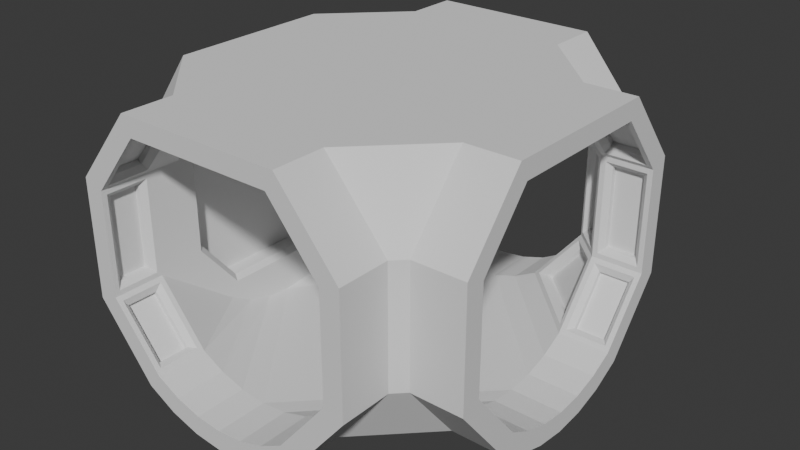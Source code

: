 # Source: corridor-junction-t.blend  (saved by Blender 4.4.32; exported with 4.5.12 LTS)
import bpy
from mathutils import Matrix  # noqa: F401  (used for matrix-valued properties, if any)

bpy.ops.wm.read_factory_settings(use_empty=True)
scene = bpy.context.scene
scene.name = 'Scene'

# ---- collections
col_collection = bpy.data.collections.new('Collection'); scene.collection.children.link(col_collection)

# ---- world
world_world = bpy.data.worlds.new('World'); scene.world = world_world
world_world.use_nodes = True; world_world.node_tree.nodes.clear()
_N = world_world.node_tree.nodes; _L = world_world.node_tree.links
n0 = _N.new('ShaderNodeOutputWorld'); n0.name = 'World Output'; n0.location = (300, 300)
n1 = _N.new('ShaderNodeBackground'); n1.name = 'Background'; n1.location = (10, 300)
n1.inputs[0].default_value = (0.05088, 0.05088, 0.05088, 1.0)
_L.new(n1.outputs[0], n0.inputs[0])
n0.is_active_output = True
world_world.color = (0.05088, 0.05088, 0.05088)
world_world.sun_shadow_jitter_overblur = 0.0

# ---- meshes
me_cylinder_001 = bpy.data.meshes.new('Cylinder.001')
me_cylinder_001.from_pydata([(0.7184, 1.598, -2.126), (1.197, 1.015, -2.126), (1.197, 0.01962, -2.126), (0.7184, -0.5638, -2.126), (0.4937, -0.6839, -2.126), (0.2498, -0.7579, -2.126), (-0.003825, -0.7829, -2.126), (-0.2574, -0.7579, -2.126), (-0.5013, -0.6839, -2.126), (-0.7261, -0.5638, -2.126), (-1.205, 0.01962, -2.126), (-1.205, 1.015, -2.126), (-0.7261, 1.598, -2.126), (0.8039, 1.779, -2.126), (1.386, 1.082, -2.126), (1.386, -0.04776, -2.126), (0.8453, -0.7184, -2.126), (0.5702, -0.8687, -2.126), (0.2888, -0.9541, -2.126), (-0.003825, -0.9829, -2.126), (-0.2965, -0.9541, -2.126), (-0.5778, -0.8687, -2.126), (-0.8529, -0.7184, -2.126), (-1.393, -0.04776, -2.126), (-1.393, 1.082, -2.126), (-0.8116, 1.779, -2.126), (-0.7261, 1.598, 1.874), (-0.2574, -0.7579, 1.874), (-0.003825, -0.7829, 1.874), (0.4937, -0.6839, 1.874), (1.197, 0.01962, 1.874), (-0.8116, 1.779, 1.874), (-1.393, 1.082, 1.874), (-1.393, -0.04776, 1.874), (-0.8529, -0.7184, 1.874), (-0.5779, -0.8687, 1.874), (-0.2965, -0.9541, 1.874), (-0.003825, -0.9829, 1.874), (0.2888, -0.9541, 1.874), (0.5702, -0.8687, 1.874), (1.386, -0.04776, 1.874), (1.386, 1.082, 1.874), (0.8039, 1.779, 1.874), (-2.004, 1.598, -0.8484), (-2.004, 1.015, -1.327), (-2.004, 0.01962, -1.327), (-2.004, -0.5638, -0.8484), (-2.004, -0.6839, -0.6236), (-2.004, -0.7579, -0.3797), (-2.004, -0.7829, -0.1261), (-2.004, -0.7579, 0.1275), (-2.004, -0.6839, 0.3714), (-2.004, -0.5638, 0.5961), (-2.004, 0.01962, 1.075), (-2.004, 1.015, 1.075), (-2.004, 1.598, 0.5961), (-2.004, 1.779, -0.9339), (-2.004, 1.082, -1.515), (-2.004, -0.04776, -1.515), (-2.004, -0.7184, -0.9752), (-2.004, -0.8687, -0.7002), (-2.004, -0.9541, -0.4188), (-2.004, -0.9829, -0.1261), (-2.004, -0.9541, 0.1665), (-2.004, -0.8687, 0.4479), (-2.004, -0.7184, 0.723), (-2.004, -0.04776, 1.263), (-2.004, 1.082, 1.263), (-2.004, 1.779, 0.6816), (1.396, 0.943, 0.8749), (1.396, 0.09118, 0.8749), (1.196, -0.6839, 0.3714), (1.196, -0.7579, 0.1275), (1.196, -0.7829, -0.1261), (1.196, -0.7579, -0.3797), (1.196, -0.6839, -0.6236), (1.396, 0.09118, -1.127), (1.396, 0.943, -1.127), (1.496, 1.779, 0.6816), (1.496, 1.082, 1.263), (1.496, -0.04776, 1.263), (1.496, -0.7184, 0.723), (1.396, -0.8687, 0.4479), (1.396, -0.9541, 0.1665), (1.396, -0.9829, -0.1261), (1.396, -0.9541, -0.4188), (1.396, -0.8687, -0.7002), (1.496, -0.7184, -0.9752), (1.496, -0.04776, -1.515), (1.496, 1.082, -1.515), (1.496, 1.779, -0.9339), (-1.205, 1.015, 1.874), (-1.205, 0.01962, 1.874), (-0.7261, -0.5638, 1.874), (-0.5013, -0.6839, 1.874), (0.2498, -0.7579, 1.874), (0.7184, -0.5638, 1.874), (1.197, 1.015, 1.874), (0.7184, 1.598, 1.874), (0.8453, -0.7184, 1.874), (-0.7261, 1.598, 1.374), (-1.205, 1.015, 1.374), (-1.205, 0.01962, 1.374), (-0.7261, -0.5638, 1.374), (-0.5013, -0.6839, 1.374), (-0.2574, -0.7579, 1.374), (-0.003825, -0.7829, 1.374), (0.2498, -0.7579, 1.374), (0.4937, -0.6839, 1.374), (0.7184, -0.5638, 1.374), (1.197, 0.01962, 1.374), (1.197, 1.015, 1.374), (0.7184, 1.598, 1.374), (-0.8116, 1.779, 1.374), (-1.393, 1.082, 1.374), (-1.393, -0.04776, 1.374), (-0.8529, -0.7184, 1.374), (-0.5779, -0.8687, 1.374), (-0.2965, -0.9541, 1.374), (-0.003825, -0.9829, 1.374), (0.2888, -0.9541, 1.374), (0.5702, -0.8687, 1.374), (0.8453, -0.7184, 1.374), (1.386, -0.04776, 1.374), (1.386, 1.082, 1.374), (0.8039, 1.779, 1.374), (-1.504, 1.598, -0.8484), (-1.504, 1.015, -1.327), (-1.504, 0.01962, -1.327), (-1.504, -0.5638, -0.8484), (-1.504, -0.6839, -0.6236), (-1.504, -0.7579, -0.3797), (-1.504, -0.7829, -0.1261), (-1.504, -0.7579, 0.1275), (-1.504, -0.6839, 0.3714), (-1.504, -0.5638, 0.5961), (-1.504, 0.01962, 1.075), (-1.504, 1.015, 1.075), (-1.504, 1.598, 0.5961), (-1.504, 1.779, -0.9339), (-1.504, 1.082, -1.515), (-1.504, -0.04776, -1.515), (-1.504, -0.7184, -0.9752), (-1.504, -0.8687, -0.7002), (-1.504, -0.9541, -0.4188), (-1.504, -0.9829, -0.1261), (-1.504, -0.9541, 0.1665), (-1.504, -0.8687, 0.4479), (-1.504, -0.7184, 0.723), (-1.504, -0.04776, 1.263), (-1.504, 1.082, 1.263), (-1.504, 1.779, 0.6816), (0.7184, 1.598, -1.626), (1.197, 1.015, -1.626), (1.197, 0.01962, -1.626), (0.7184, -0.5638, -1.626), (0.4937, -0.6839, -1.626), (0.2498, -0.7579, -1.626), (-0.003825, -0.7829, -1.626), (-0.2574, -0.7579, -1.626), (-0.5013, -0.6839, -1.626), (-0.7261, -0.5638, -1.626), (-1.205, 0.01962, -1.626), (-1.205, 1.015, -1.626), (-0.7261, 1.598, -1.626), (0.8039, 1.779, -1.626), (1.386, 1.082, -1.626), (1.386, -0.04776, -1.626), (0.8453, -0.7184, -1.626), (0.5702, -0.8687, -1.626), (0.2888, -0.9541, -1.626), (-0.003825, -0.9829, -1.626), (-0.2965, -0.9541, -1.626), (-0.5778, -0.8687, -1.626), (-0.8529, -0.7184, -1.626), (-1.393, -0.04776, -1.626), (-1.393, 1.082, -1.626), (-0.8116, 1.779, -1.626), (-1.219, -0.1211, -2.026), (-1.219, -0.1211, -1.726), (-0.8668, -0.5499, -1.726), (-0.8668, -0.5499, -2.026), (1.211, 1.155, 1.774), (0.8592, 1.584, 1.774), (0.8592, 1.584, 1.474), (1.211, 1.155, 1.474), (1.297, 0.9146, 1.774), (1.297, 0.9146, 1.474), (1.297, 0.1196, 1.474), (1.297, 0.1196, 1.774), (1.211, -0.1211, 1.774), (1.211, -0.1211, 1.474), (0.8592, -0.5499, 1.474), (0.8592, -0.5499, 1.774), (-1.305, 0.9146, 1.774), (-1.305, 0.1196, 1.774), (-1.305, 0.1196, 1.474), (-1.305, 0.9146, 1.474), (-0.8668, 1.584, 1.774), (-1.219, 1.155, 1.774), (-1.219, 1.155, 1.474), (-0.8668, 1.584, 1.474), (-1.904, 0.9146, 1.175), (-1.604, 0.9146, 1.175), (-1.604, 0.1196, 1.175), (-1.904, 0.1196, 1.175), (-1.904, 1.584, -0.9891), (-1.904, 1.155, -1.341), (-1.604, 1.155, -1.341), (-1.604, 1.584, -0.9891), (-1.904, -0.1211, 1.089), (-1.604, -0.1211, 1.089), (-1.604, -0.5499, 0.7369), (-1.904, -0.5499, 0.7369), (-1.904, -0.1211, -1.341), (-1.904, -0.5499, -0.9891), (-1.604, -0.5499, -0.9891), (-1.604, -0.1211, -1.341), (-1.904, 1.155, 1.089), (-1.904, 1.584, 0.7369), (-1.604, 1.584, 0.7369), (-1.604, 1.155, 1.089), (-1.904, 0.9146, -1.427), (-1.904, 0.1196, -1.427), (-1.604, 0.1196, -1.427), (-1.604, 0.9146, -1.427), (1.297, 0.9146, -2.026), (1.297, 0.1196, -2.026), (1.297, 0.1196, -1.726), (1.297, 0.9146, -1.726), (-1.305, 0.9146, -2.026), (-1.305, 0.9146, -1.726), (-1.305, 0.1196, -1.726), (-1.305, 0.1196, -2.026), (0.8592, 1.584, -2.026), (1.211, 1.155, -2.026), (1.211, 1.155, -1.726), (0.8592, 1.584, -1.726), (1.211, -0.1211, -2.026), (0.8592, -0.5499, -2.026), (0.8592, -0.5499, -1.726), (1.211, -0.1211, -1.726), (-1.219, 1.155, -2.026), (-0.8668, 1.584, -2.026), (-0.8668, 1.584, -1.726), (-1.219, 1.155, -1.726), (-0.8668, -0.5499, 1.774), (-0.8668, -0.5499, 1.474), (-1.219, -0.1211, 1.474), (-1.219, -0.1211, 1.774), (1.196, 0.01962, 1.075), (1.196, -0.5638, 0.5961), (1.196, 1.015, 1.075), (1.196, 1.598, 0.5961), (1.196, 1.598, -0.8484), (1.196, 1.015, -1.327), (1.196, 0.01962, -1.327), (1.196, -0.5638, -0.8484), (1.396, -0.3638, 0.5015), (1.396, 1.398, 0.5015), (1.396, 1.398, -0.7538), (1.396, -0.3638, -0.7538), (1.196, 1.448, 0.5252), (1.246, 1.398, 0.5015), (1.246, -0.3638, 0.5015), (1.196, -0.4138, 0.5252), (1.196, -0.4138, -0.7774), (1.246, -0.3638, -0.7538), (1.196, 1.448, -0.7774), (1.246, 1.398, -0.7538), (-1.18, -0.0894, -2.026), (-1.173, -0.01903, -2.076), (-1.173, -0.01903, -1.676), (-1.18, -0.0894, -1.726), (-0.7578, -0.5252, -1.676), (-0.8282, -0.5182, -1.726), (-0.8282, -0.5182, -2.026), (-0.7578, -0.5252, -2.076), (1.172, 1.124, 1.774), (1.165, 1.053, 1.824), (0.7501, 1.559, 1.824), (0.8205, 1.552, 1.774), (0.7501, 1.559, 1.424), (0.8205, 1.552, 1.474), (1.172, 1.124, 1.474), (1.165, 1.053, 1.424), (1.247, 0.9146, 1.774), (1.197, 0.9646, 1.824), (1.197, 0.9646, 1.424), (1.247, 0.9146, 1.474), (1.197, 0.06962, 1.424), (1.247, 0.1196, 1.474), (1.247, 0.1196, 1.774), (1.197, 0.06962, 1.824), (1.172, -0.0894, 1.774), (1.165, -0.01903, 1.824), (1.165, -0.01903, 1.424), (1.172, -0.0894, 1.474), (0.7501, -0.5252, 1.424), (0.8205, -0.5182, 1.474), (0.8205, -0.5182, 1.774), (0.7501, -0.5252, 1.824), (-1.255, 0.9146, 1.774), (-1.205, 0.9646, 1.824), (-1.205, 0.06962, 1.824), (-1.255, 0.1196, 1.774), (-1.205, 0.06962, 1.424), (-1.255, 0.1196, 1.474), (-1.255, 0.9146, 1.474), (-1.205, 0.9646, 1.424), (-0.8282, 1.552, 1.774), (-0.7578, 1.559, 1.824), (-1.173, 1.053, 1.824), (-1.18, 1.124, 1.774), (-1.173, 1.053, 1.424), (-1.18, 1.124, 1.474), (-0.8282, 1.552, 1.474), (-0.7578, 1.559, 1.424), (-1.904, 0.9146, 1.125), (-1.954, 0.9646, 1.075), (-1.554, 0.9646, 1.075), (-1.604, 0.9146, 1.125), (-1.554, 0.06962, 1.075), (-1.604, 0.1196, 1.125), (-1.904, 0.1196, 1.125), (-1.954, 0.06962, 1.075), (-1.904, 1.552, -0.9505), (-1.954, 1.559, -0.8801), (-1.954, 1.053, -1.295), (-1.904, 1.124, -1.302), (-1.554, 1.053, -1.295), (-1.604, 1.124, -1.302), (-1.604, 1.552, -0.9505), (-1.554, 1.559, -0.8801), (-1.904, -0.0894, 1.05), (-1.954, -0.01903, 1.043), (-1.554, -0.01903, 1.043), (-1.604, -0.0894, 1.05), (-1.554, -0.5252, 0.6278), (-1.604, -0.5182, 0.6982), (-1.904, -0.5182, 0.6982), (-1.954, -0.5252, 0.6278), (-1.904, -0.0894, -1.302), (-1.954, -0.01903, -1.295), (-1.954, -0.5252, -0.8801), (-1.904, -0.5182, -0.9505), (-1.554, -0.5252, -0.8801), (-1.604, -0.5182, -0.9505), (-1.604, -0.0894, -1.302), (-1.554, -0.01903, -1.295), (-1.904, 1.124, 1.05), (-1.954, 1.053, 1.043), (-1.954, 1.559, 0.6278), (-1.904, 1.552, 0.6982), (-1.554, 1.559, 0.6278), (-1.604, 1.552, 0.6982), (-1.604, 1.124, 1.05), (-1.554, 1.053, 1.043), (-1.904, 0.9146, -1.377), (-1.954, 0.9646, -1.327), (-1.954, 0.06962, -1.327), (-1.904, 0.1196, -1.377), (-1.554, 0.06962, -1.327), (-1.604, 0.1196, -1.377), (-1.604, 0.9146, -1.377), (-1.554, 0.9646, -1.327), (1.247, 0.9146, -2.026), (1.197, 0.9646, -2.076), (1.197, 0.06962, -2.076), (1.247, 0.1196, -2.026), (1.197, 0.06962, -1.676), (1.247, 0.1196, -1.726), (1.247, 0.9146, -1.726), (1.197, 0.9646, -1.676), (-1.255, 0.9146, -2.026), (-1.205, 0.9646, -2.076), (-1.205, 0.9646, -1.676), (-1.255, 0.9146, -1.726), (-1.205, 0.06962, -1.676), (-1.255, 0.1196, -1.726), (-1.255, 0.1196, -2.026), (-1.205, 0.06962, -2.076), (0.8205, 1.552, -2.026), (0.7501, 1.559, -2.076), (1.165, 1.053, -2.076), (1.172, 1.124, -2.026), (1.165, 1.053, -1.676), (1.172, 1.124, -1.726), (0.8205, 1.552, -1.726), (0.7501, 1.559, -1.676), (1.172, -0.0894, -2.026), (1.165, -0.01903, -2.076), (0.7501, -0.5252, -2.076), (0.8205, -0.5182, -2.026), (0.7501, -0.5252, -1.676), (0.8205, -0.5182, -1.726), (1.172, -0.0894, -1.726), (1.165, -0.01903, -1.676), (-1.18, 1.124, -2.026), (-1.173, 1.053, -2.076), (-0.7578, 1.559, -2.076), (-0.8282, 1.552, -2.026), (-0.7578, 1.559, -1.676), (-0.8282, 1.552, -1.726), (-1.18, 1.124, -1.726), (-1.173, 1.053, -1.676), (-0.8282, -0.5182, 1.774), (-0.7578, -0.5252, 1.824), (-0.7578, -0.5252, 1.424), (-0.8282, -0.5182, 1.474), (-1.173, -0.01903, 1.424), (-1.18, -0.0894, 1.474), (-1.18, -0.0894, 1.774), (-1.173, -0.01903, 1.824), (1.196, 0.07329, 0.9249), (1.246, 0.09118, 0.8749), (1.196, 0.9609, 0.9249), (1.246, 0.943, 0.8749), (1.196, 0.9609, -1.177), (1.246, 0.943, -1.127), (1.196, 0.07329, -1.177), (1.246, 0.09118, -1.127), (-1.346, 0.9146, 1.374), (-1.346, 0.1196, 1.374), (-1.504, 0.1196, 1.216), (-1.504, 0.9146, 1.216), (-0.9373, 1.562, 1.356), (-1.274, 1.151, 1.356), (-1.486, 1.151, 1.144), (-1.486, 1.562, 0.8074), (-1.274, -0.1171, 1.356), (-0.9373, -0.5275, 1.356), (-1.486, -0.5275, 0.8074), (-1.486, -0.1171, 1.144), (-1.504, 0.9146, -1.469), (-1.504, 0.1196, -1.469), (-1.346, 0.1196, -1.626), (-1.346, 0.9146, -1.626), (-1.486, 1.562, -1.06), (-1.486, 1.151, -1.396), (-1.274, 1.151, -1.608), (-0.9373, 1.562, -1.608), (-1.486, -0.1171, -1.396), (-1.486, -0.5275, -1.06), (-0.9373, -0.5275, -1.608), (-1.274, -0.1171, -1.608), (-1.311, 0.9146, 1.339), (-1.24, 0.9646, 1.339), (-1.24, 0.06962, 1.339), (-1.311, 0.1196, 1.339), (-1.468, 0.06962, 1.11), (-1.468, 0.1196, 1.181), (-1.468, 0.9146, 1.181), (-1.468, 0.9646, 1.11), (-0.9067, 1.537, 1.325), (-0.8011, 1.555, 1.334), (-1.209, 1.058, 1.334), (-1.244, 1.126, 1.325), (-1.464, 1.058, 1.079), (-1.455, 1.126, 1.114), (-1.455, 1.537, 0.7768), (-1.464, 1.555, 0.6712), (-1.244, -0.09197, 1.325), (-1.209, -0.02363, 1.334), (-0.8011, -0.5206, 1.334), (-0.9067, -0.5024, 1.325), (-1.464, -0.5206, 0.6712), (-1.455, -0.5024, 0.7768), (-1.455, -0.09197, 1.114), (-1.464, -0.02363, 1.079), (-1.468, 0.9146, -1.433), (-1.468, 0.9646, -1.363), (-1.468, 0.06962, -1.363), (-1.468, 0.1196, -1.433), (-1.24, 0.06962, -1.591), (-1.311, 0.1196, -1.591), (-1.311, 0.9146, -1.591), (-1.24, 0.9646, -1.591), (-1.455, 1.537, -1.029), (-1.464, 1.555, -0.9234), (-1.464, 1.058, -1.331), (-1.455, 1.126, -1.366), (-1.209, 1.058, -1.587), (-1.244, 1.126, -1.578), (-0.9067, 1.537, -1.578), (-0.8011, 1.555, -1.587), (-1.455, -0.09197, -1.366), (-1.464, -0.02363, -1.331), (-1.464, -0.5206, -0.9234), (-1.455, -0.5024, -1.029), (-0.8011, -0.5206, -1.587), (-0.9067, -0.5024, -1.578), (-1.244, -0.09197, -1.578), (-1.209, -0.02363, -1.587)], [], [(3, 16, 17, 4), (4, 17, 18, 5), (5, 18, 19, 6), (6, 19, 20, 7), (7, 20, 21, 8), (8, 21, 22, 9), (2, 15, 16, 3), (1, 14, 15, 2), (0, 13, 14, 1), (12, 25, 13, 0), (11, 24, 25, 12), (10, 23, 24, 11), (9, 22, 23, 10), (93, 34, 35, 94), (94, 35, 36, 27), (27, 36, 37, 28), (28, 37, 38, 95), (95, 38, 39, 29), (29, 39, 99, 96), (92, 33, 34, 93), (91, 32, 33, 92), (26, 31, 32, 91), (98, 42, 31, 26), (97, 41, 42, 98), (30, 40, 41, 97), (96, 99, 40, 30), (46, 59, 60, 47), (47, 60, 61, 48), (48, 61, 62, 49), (49, 62, 63, 50), (50, 63, 64, 51), (51, 64, 65, 52), (45, 58, 59, 46), (44, 57, 58, 45), (43, 56, 57, 44), (55, 68, 56, 43), (54, 67, 68, 55), (53, 66, 67, 54), (52, 65, 66, 53), (178, 179, 180, 181), (9, 161, 160, 8), (28, 106, 105, 27), (182, 183, 184, 185), (95, 107, 106, 28), (186, 187, 188, 189), (29, 108, 107, 95), (190, 191, 192, 193), (96, 109, 108, 29), (194, 195, 196, 197), (198, 199, 200, 201), (27, 105, 104, 94), (98, 26, 100, 112), (33, 115, 116, 34), (38, 120, 121, 39), (41, 124, 125, 42), (36, 118, 119, 37), (32, 114, 115, 33), (40, 123, 124, 41), (34, 116, 117, 35), (39, 121, 122, 99), (31, 113, 114, 32), (37, 119, 120, 38), (99, 122, 123, 40), (35, 117, 118, 36), (42, 125, 113, 31), (202, 203, 204, 205), (47, 130, 129, 46), (52, 135, 134, 51), (206, 207, 208, 209), (50, 133, 132, 49), (210, 211, 212, 213), (48, 131, 130, 47), (55, 43, 126, 138), (214, 215, 216, 217), (51, 134, 133, 50), (218, 219, 220, 221), (49, 132, 131, 48), (222, 223, 224, 225), (56, 139, 140, 57), (62, 145, 146, 63), (65, 148, 149, 66), (60, 143, 144, 61), (68, 151, 139, 56), (58, 141, 142, 59), (63, 146, 147, 64), (67, 150, 151, 68), (61, 144, 145, 62), (57, 140, 141, 58), (66, 149, 150, 67), (59, 142, 143, 60), (64, 147, 148, 65), (226, 227, 228, 229), (230, 231, 232, 233), (4, 156, 155, 3), (234, 235, 236, 237), (7, 159, 158, 6), (5, 157, 156, 4), (12, 0, 152, 164), (238, 239, 240, 241), (8, 160, 159, 7), (242, 243, 244, 245), (6, 158, 157, 5), (13, 165, 166, 14), (19, 171, 172, 20), (22, 174, 175, 23), (17, 169, 170, 18), (25, 177, 165, 13), (15, 167, 168, 16), (20, 172, 173, 21), (24, 176, 177, 25), (18, 170, 171, 19), (14, 166, 167, 15), (23, 175, 176, 24), (16, 168, 169, 17), (21, 173, 174, 22), (114, 150, 149, 115), (113, 151, 150, 114), (115, 149, 148, 116), (422, 423, 424, 425), (426, 427, 428, 429), (430, 431, 432, 433), (140, 176, 175, 141), (434, 435, 436, 437), (139, 177, 176, 140), (438, 439, 440, 441), (141, 175, 174, 142), (442, 443, 444, 445), (79, 124, 123, 80), (78, 125, 124, 79), (80, 123, 122, 81), (250, 251, 109, 110), (252, 250, 110, 111), (253, 252, 111, 112), (88, 167, 166, 89), (89, 166, 165, 90), (87, 168, 167, 88), (257, 256, 154, 155), (256, 255, 153, 154), (255, 254, 152, 153), (142, 174, 173, 143), (143, 173, 172, 144), (144, 172, 171, 145), (86, 169, 168, 87), (85, 170, 169, 86), (84, 171, 170, 85), (81, 122, 121, 82), (82, 121, 120, 83), (83, 120, 119, 84), (116, 148, 147, 117), (117, 147, 146, 118), (118, 146, 145, 119), (145, 171, 84, 119), (129, 130, 160, 161), (130, 131, 159, 160), (131, 132, 158, 159), (75, 257, 155, 156), (74, 75, 156, 157), (73, 74, 157, 158), (251, 71, 108, 109), (71, 72, 107, 108), (72, 73, 106, 107), (103, 104, 134, 135), (104, 105, 133, 134), (105, 106, 132, 133), (132, 106, 73, 158), (100, 164, 152, 112), (254, 253, 112, 152), (126, 164, 100, 138), (139, 151, 113, 177), (90, 165, 125, 78), (113, 125, 165, 177), (246, 247, 248, 249), (94, 104, 103, 93), (76, 261, 260, 77), (258, 259, 260, 261), (73, 72, 71, 251), (257, 75, 74, 73), (257, 73, 251), (70, 69, 259, 258), (82, 81, 251, 71), (82, 71, 72, 83), (83, 72, 73, 84), (84, 73, 74, 85), (85, 74, 75, 86), (86, 75, 257, 87), (87, 257, 256, 88), (88, 256, 255, 89), (89, 255, 254, 90), (253, 78, 90, 254), (78, 253, 252, 79), (79, 252, 250, 80), (80, 250, 251, 81), (84, 81, 82, 83), (87, 84, 85, 86), (84, 87, 81), (79, 80, 81, 78), (78, 81, 87, 90), (88, 89, 90, 87), (276, 270, 178, 181), (275, 276, 181, 180), (278, 281, 183, 182), (10, 162, 272, 271), (284, 278, 182, 185), (283, 284, 185, 184), (286, 289, 187, 186), (97, 98, 280, 279), (292, 286, 186, 189), (291, 292, 189, 188), (294, 297, 191, 190), (97, 111, 288, 287), (300, 294, 190, 193), (299, 300, 193, 192), (302, 305, 195, 194), (30, 110, 296, 295), (308, 302, 194, 197), (307, 308, 197, 196), (310, 313, 199, 198), (91, 92, 304, 303), (316, 310, 198, 201), (315, 316, 201, 200), (318, 321, 203, 202), (26, 91, 312, 311), (324, 318, 202, 205), (323, 324, 205, 204), (326, 329, 207, 206), (54, 137, 320, 319), (332, 326, 206, 209), (331, 332, 209, 208), (334, 337, 211, 210), (43, 44, 328, 327), (340, 334, 210, 213), (339, 340, 213, 212), (342, 345, 215, 214), (53, 136, 336, 335), (348, 342, 214, 217), (347, 348, 217, 216), (350, 353, 219, 218), (45, 46, 344, 343), (356, 350, 218, 221), (355, 356, 221, 220), (358, 361, 223, 222), (54, 55, 352, 351), (364, 358, 222, 225), (363, 364, 225, 224), (366, 369, 227, 226), (44, 45, 360, 359), (372, 366, 226, 229), (371, 372, 229, 228), (374, 377, 231, 230), (1, 2, 368, 367), (380, 374, 230, 233), (379, 380, 233, 232), (382, 385, 235, 234), (11, 163, 376, 375), (388, 382, 234, 237), (387, 388, 237, 236), (390, 393, 239, 238), (0, 1, 384, 383), (396, 390, 238, 241), (395, 396, 241, 240), (398, 401, 243, 242), (2, 3, 392, 391), (404, 398, 242, 245), (403, 404, 245, 244), (406, 409, 247, 246), (11, 12, 400, 399), (412, 406, 246, 249), (411, 412, 249, 248), (69, 70, 415, 417), (93, 103, 408, 407), (9, 10, 271, 277), (162, 161, 274, 272), (161, 9, 277, 274), (273, 275, 180, 179), (111, 97, 279, 285), (98, 112, 282, 280), (112, 111, 285, 282), (281, 283, 184, 183), (30, 97, 287, 293), (111, 110, 290, 288), (110, 30, 293, 290), (289, 291, 188, 187), (96, 30, 295, 301), (110, 109, 298, 296), (109, 96, 301, 298), (297, 299, 192, 191), (101, 91, 303, 309), (92, 102, 306, 304), (102, 101, 309, 306), (305, 307, 196, 195), (100, 26, 311, 317), (91, 101, 314, 312), (101, 100, 317, 314), (313, 315, 200, 199), (53, 54, 319, 325), (137, 136, 322, 320), (136, 53, 325, 322), (321, 323, 204, 203), (126, 43, 327, 333), (44, 127, 330, 328), (127, 126, 333, 330), (329, 331, 208, 207), (52, 53, 335, 341), (136, 135, 338, 336), (135, 52, 341, 338), (337, 339, 212, 211), (128, 45, 343, 349), (46, 129, 346, 344), (129, 128, 349, 346), (345, 347, 216, 215), (137, 54, 351, 357), (55, 138, 354, 352), (138, 137, 357, 354), (353, 355, 220, 219), (127, 44, 359, 365), (45, 128, 362, 360), (128, 127, 365, 362), (361, 363, 224, 223), (153, 1, 367, 373), (2, 154, 370, 368), (154, 153, 373, 370), (369, 371, 228, 227), (10, 11, 375, 381), (163, 162, 378, 376), (162, 10, 381, 378), (377, 379, 232, 231), (152, 0, 383, 389), (1, 153, 386, 384), (153, 152, 389, 386), (385, 387, 236, 235), (154, 2, 391, 397), (3, 155, 394, 392), (155, 154, 397, 394), (393, 395, 240, 239), (163, 11, 399, 405), (12, 164, 402, 400), (164, 163, 405, 402), (401, 403, 244, 243), (92, 93, 407, 413), (103, 102, 410, 408), (102, 92, 413, 410), (409, 411, 248, 247), (258, 261, 267, 264), (76, 77, 419, 421), (260, 259, 263, 269), (70, 258, 264, 415), (270, 273, 179, 178), (77, 260, 269, 419), (414, 265, 251, 250), (265, 266, 257, 251), (416, 414, 250, 252), (262, 416, 252, 253), (268, 262, 253, 254), (418, 268, 254, 255), (420, 418, 255, 256), (266, 420, 256, 257), (261, 76, 421, 267), (271, 272, 273, 270), (277, 271, 270, 276), (275, 273, 272, 274), (276, 275, 274, 277), (279, 280, 281, 278), (285, 279, 278, 284), (280, 282, 283, 281), (284, 283, 282, 285), (289, 286, 287, 288), (293, 287, 286, 292), (291, 289, 288, 290), (292, 291, 290, 293), (295, 296, 297, 294), (301, 295, 294, 300), (299, 297, 296, 298), (300, 299, 298, 301), (303, 304, 305, 302), (309, 303, 302, 308), (307, 305, 304, 306), (308, 307, 306, 309), (311, 312, 313, 310), (317, 311, 310, 316), (315, 313, 312, 314), (316, 315, 314, 317), (321, 318, 319, 320), (325, 319, 318, 324), (323, 321, 320, 322), (324, 323, 322, 325), (327, 328, 329, 326), (333, 327, 326, 332), (328, 330, 331, 329), (332, 331, 330, 333), (335, 336, 337, 334), (341, 335, 334, 340), (339, 337, 336, 338), (338, 341, 340, 339), (343, 344, 345, 342), (349, 343, 342, 348), (344, 346, 347, 345), (348, 347, 346, 349), (351, 352, 353, 350), (357, 351, 350, 356), (355, 353, 352, 354), (356, 355, 354, 357), (359, 360, 361, 358), (358, 364, 365, 359), (363, 361, 360, 362), (364, 363, 362, 365), (367, 368, 369, 366), (373, 367, 366, 372), (368, 370, 371, 369), (372, 371, 370, 373), (377, 374, 375, 376), (381, 375, 374, 380), (379, 377, 376, 378), (380, 379, 378, 381), (383, 384, 385, 382), (389, 383, 382, 388), (387, 385, 384, 386), (388, 387, 386, 389), (391, 392, 393, 390), (390, 396, 397, 391), (392, 394, 395, 393), (396, 395, 394, 397), (399, 400, 401, 398), (405, 399, 398, 404), (403, 401, 400, 402), (404, 403, 402, 405), (407, 408, 409, 406), (413, 407, 406, 412), (411, 409, 408, 410), (410, 413, 412, 411), (415, 264, 265, 414), (417, 415, 414, 416), (263, 417, 416, 262), (262, 268, 269, 263), (419, 269, 268, 418), (421, 419, 418, 420), (267, 421, 420, 266), (264, 267, 266, 265), (259, 69, 417, 263), (452, 446, 422, 425), (451, 452, 425, 424), (454, 457, 427, 426), (101, 102, 448, 447), (460, 454, 426, 429), (459, 460, 429, 428), (462, 465, 431, 430), (100, 101, 456, 455), (468, 462, 430, 433), (467, 468, 433, 432), (470, 473, 435, 434), (102, 103, 464, 463), (476, 470, 434, 437), (475, 476, 437, 436), (478, 481, 439, 438), (127, 128, 472, 471), (484, 478, 438, 441), (483, 484, 441, 440), (486, 489, 443, 442), (126, 127, 480, 479), (492, 486, 442, 445), (491, 492, 445, 444), (128, 129, 488, 487), (137, 101, 447, 453), (102, 136, 450, 448), (136, 137, 453, 450), (449, 451, 424, 423), (138, 100, 455, 461), (101, 137, 458, 456), (137, 138, 461, 458), (457, 459, 428, 427), (136, 102, 463, 469), (103, 135, 466, 464), (135, 136, 469, 466), (465, 467, 432, 431), (163, 127, 471, 477), (128, 162, 474, 472), (162, 163, 477, 474), (473, 475, 436, 435), (164, 126, 479, 485), (127, 163, 482, 480), (163, 164, 485, 482), (481, 483, 440, 439), (162, 128, 487, 493), (129, 161, 490, 488), (161, 162, 493, 490), (489, 491, 444, 443), (447, 448, 449, 446), (446, 452, 453, 447), (448, 450, 451, 449), (450, 453, 452, 451), (455, 456, 457, 454), (454, 460, 461, 455), (456, 458, 459, 457), (458, 461, 460, 459), (463, 464, 465, 462), (462, 468, 469, 463), (464, 466, 467, 465), (466, 469, 468, 467), (471, 472, 473, 470), (470, 476, 477, 471), (472, 474, 475, 473), (474, 477, 476, 475), (479, 480, 481, 478), (478, 484, 485, 479), (480, 482, 483, 481), (482, 485, 484, 483), (487, 488, 489, 486), (486, 492, 493, 487), (488, 490, 491, 489), (490, 493, 492, 491), (446, 449, 423, 422)])
_uv = me_cylinder_001.uv_layers.new(name='UVMap')
_uv.uv.foreach_set('vector', [0.5938, 1.0, 0.5938, 1.0, 0.5625, 1.0, 0.5625, 1.0, 0.5625, 1.0, 0.5625, 1.0, 0.5312, 1.0, 0.5312, 1.0, 0.5312, 1.0, 0.5312, 1.0, 0.5, 1.0, 0.5, 1.0, 0.5, 1.0, 0.5, 1.0, 0.4688, 1.0, 0.4688, 1.0, 0.4688, 1.0, 0.4688, 1.0, 0.4375, 1.0, 0.4375, 1.0, 0.4375, 1.0, 0.4375, 1.0, 0.4062, 1.0, 0.4062, 1.0, 0.6875, 1.0, 0.6875, 1.0, 0.5938, 1.0, 0.5938, 1.0, 0.8125, 1.0, 0.8125, 1.0, 0.6875, 1.0, 0.6875, 1.0, 0.9062, 1.0, 0.9062, 1.0, 0.8125, 1.0, 0.8125, 1.0, 0.09375, 1.0, 0.09375, 1.0, 0.9062, 1.0, 0.9062, 1.0, 0.1875, 1.0, 0.1875, 1.0, 0.09375, 1.0, 0.09375, 1.0, 0.3125, 1.0, 0.3125, 1.0, 0.1875, 1.0, 0.1875, 1.0, 0.4062, 1.0, 0.4062, 1.0, 0.3125, 1.0, 0.3125, 1.0, 0.5938, 1.0, 0.5938, 1.0, 0.5625, 1.0, 0.5625, 1.0, 0.5625, 1.0, 0.5625, 1.0, 0.5312, 1.0, 0.5312, 1.0, 0.5312, 1.0, 0.5312, 1.0, 0.5, 1.0, 0.5, 1.0, 0.5, 1.0, 0.5, 1.0, 0.4688, 1.0, 0.4688, 1.0, 0.4688, 1.0, 0.4688, 1.0, 0.4375, 1.0, 0.4375, 1.0, 0.4375, 1.0, 0.4375, 1.0, 0.4062, 1.0, 0.4062, 1.0, 0.6875, 1.0, 0.6875, 1.0, 0.5938, 1.0, 0.5938, 1.0, 0.8125, 1.0, 0.8125, 1.0, 0.6875, 1.0, 0.6875, 1.0, 0.9062, 1.0, 0.9062, 1.0, 0.8125, 1.0, 0.8125, 1.0, 0.09375, 1.0, 0.09375, 1.0, 0.9062, 1.0, 0.9062, 1.0, 0.1875, 1.0, 0.1875, 1.0, 0.09375, 1.0, 0.09375, 1.0, 0.3125, 1.0, 0.3125, 1.0, 0.1875, 1.0, 0.1875, 1.0, 0.4062, 1.0, 0.4062, 1.0, 0.3125, 1.0, 0.3125, 1.0, 0.5938, 1.0, 0.5938, 1.0, 0.5625, 1.0, 0.5625, 1.0, 0.5625, 1.0, 0.5625, 1.0, 0.5312, 1.0, 0.5312, 1.0, 0.5312, 1.0, 0.5312, 1.0, 0.5, 1.0, 0.5, 1.0, 0.5, 1.0, 0.5, 1.0, 0.4688, 1.0, 0.4688, 1.0, 0.4688, 1.0, 0.4688, 1.0, 0.4375, 1.0, 0.4375, 1.0, 0.4375, 1.0, 0.4375, 1.0, 0.4062, 1.0, 0.4062, 1.0, 0.6875, 1.0, 0.6875, 1.0, 0.5938, 1.0, 0.5938, 1.0, 0.8125, 1.0, 0.8125, 1.0, 0.6875, 1.0, 0.6875, 1.0, 0.9062, 1.0, 0.9062, 1.0, 0.8125, 1.0, 0.8125, 1.0, 0.09375, 1.0, 0.09375, 1.0, 0.9062, 1.0, 0.9062, 1.0, 0.1875, 1.0, 0.1875, 1.0, 0.09375, 1.0, 0.09375, 1.0, 0.3125, 1.0, 0.3125, 1.0, 0.1875, 1.0, 0.1875, 1.0, 0.4062, 1.0, 0.4062, 1.0, 0.3125, 1.0, 0.3125, 1.0, 0.3249, 1.0, 0.3249, 1.0, 0.3938, 1.0, 0.3938, 1.0, 0.4062, 1.0, 0.4062, 1.0, 0.4375, 1.0, 0.4375, 1.0, 0.5, 1.0, 0.5, 1.0, 0.5312, 1.0, 0.5312, 1.0, 0.1751, 1.0, 0.1062, 1.0, 0.1062, 1.0, 0.1751, 1.0, 0.4688, 1.0, 0.4688, 1.0, 0.5, 1.0, 0.5, 1.0, 0.2001, 1.0, 0.2001, 1.0, 0.2999, 1.0, 0.2999, 1.0, 0.4375, 1.0, 0.4375, 1.0, 0.4688, 1.0, 0.4688, 1.0, 0.3249, 1.0, 0.3249, 1.0, 0.3938, 1.0, 0.3938, 1.0, 0.4062, 1.0, 0.4062, 1.0, 0.4375, 1.0, 0.4375, 1.0, 0.7999, 1.0, 0.7001, 1.0, 0.7001, 1.0, 0.7999, 1.0, 0.8938, 1.0, 0.8249, 1.0, 0.8249, 1.0, 0.8938, 1.0, 0.5312, 1.0, 0.5312, 1.0, 0.5625, 1.0, 0.5625, 1.0, 0.09375, 1.0, 0.9062, 1.0, 0.9062, 1.0, 0.09375, 1.0, 0.6875, 1.0, 0.6875, 1.0, 0.5938, 1.0, 0.5938, 1.0, 0.4688, 1.0, 0.4688, 1.0, 0.4375, 1.0, 0.4375, 1.0, 0.1875, 1.0, 0.1875, 1.0, 0.09375, 1.0, 0.09375, 1.0, 0.5312, 1.0, 0.5312, 1.0, 0.5, 1.0, 0.5, 1.0, 0.8125, 1.0, 0.8125, 1.0, 0.6875, 1.0, 0.6875, 1.0, 0.3125, 1.0, 0.3125, 1.0, 0.1875, 1.0, 0.1875, 1.0, 0.5938, 1.0, 0.5938, 1.0, 0.5625, 1.0, 0.5625, 1.0, 0.4375, 1.0, 0.4375, 1.0, 0.4062, 1.0, 0.4062, 1.0, 0.9062, 1.0, 0.9062, 1.0, 0.8125, 1.0, 0.8125, 1.0, 0.5, 1.0, 0.5, 1.0, 0.4688, 1.0, 0.4688, 1.0, 0.4062, 1.0, 0.4062, 1.0, 0.3125, 1.0, 0.3125, 1.0, 0.5625, 1.0, 0.5625, 1.0, 0.5312, 1.0, 0.5312, 1.0, 0.09375, 1.0, 0.09375, 1.0, 0.9062, 1.0, 0.9062, 1.0, 0.2001, 1.0, 0.2001, 1.0, 0.2999, 1.0, 0.2999, 1.0, 0.5625, 1.0, 0.5625, 1.0, 0.5938, 1.0, 0.5938, 1.0, 0.4062, 1.0, 0.4062, 1.0, 0.4375, 1.0, 0.4375, 1.0, 0.8938, 1.0, 0.8249, 1.0, 0.8249, 1.0, 0.8938, 1.0, 0.4688, 1.0, 0.4688, 1.0, 0.5, 1.0, 0.5, 1.0, 0.3249, 1.0, 0.3249, 1.0, 0.3938, 1.0, 0.3938, 1.0, 0.5312, 1.0, 0.5312, 1.0, 0.5625, 1.0, 0.5625, 1.0, 0.09375, 1.0, 0.9062, 1.0, 0.9062, 1.0, 0.09375, 1.0, 0.6751, 1.0, 0.6062, 1.0, 0.6062, 1.0, 0.6751, 1.0, 0.4375, 1.0, 0.4375, 1.0, 0.4688, 1.0, 0.4688, 1.0, 0.1751, 1.0, 0.1062, 1.0, 0.1062, 1.0, 0.1751, 1.0, 0.5, 1.0, 0.5, 1.0, 0.5312, 1.0, 0.5312, 1.0, 0.7999, 1.0, 0.7001, 1.0, 0.7001, 1.0, 0.7999, 1.0, 0.9062, 1.0, 0.9062, 1.0, 0.8125, 1.0, 0.8125, 1.0, 0.5, 1.0, 0.5, 1.0, 0.4688, 1.0, 0.4688, 1.0, 0.4062, 1.0, 0.4062, 1.0, 0.3125, 1.0, 0.3125, 1.0, 0.5625, 1.0, 0.5625, 1.0, 0.5312, 1.0, 0.5312, 1.0, 0.09375, 1.0, 0.09375, 1.0, 0.9062, 1.0, 0.9062, 1.0, 0.6875, 1.0, 0.6875, 1.0, 0.5938, 1.0, 0.5938, 1.0, 0.4688, 1.0, 0.4688, 1.0, 0.4375, 1.0, 0.4375, 1.0, 0.1875, 1.0, 0.1875, 1.0, 0.09375, 1.0, 0.09375, 1.0, 0.5312, 1.0, 0.5312, 1.0, 0.5, 1.0, 0.5, 1.0, 0.8125, 1.0, 0.8125, 1.0, 0.6875, 1.0, 0.6875, 1.0, 0.3125, 1.0, 0.3125, 1.0, 0.1875, 1.0, 0.1875, 1.0, 0.5938, 1.0, 0.5938, 1.0, 0.5625, 1.0, 0.5625, 1.0, 0.4375, 1.0, 0.4375, 1.0, 0.4062, 1.0, 0.4062, 1.0, 0.7999, 1.0, 0.7001, 1.0, 0.7001, 1.0, 0.7999, 1.0, 0.2001, 1.0, 0.2001, 1.0, 0.2999, 1.0, 0.2999, 1.0, 0.5625, 1.0, 0.5625, 1.0, 0.5938, 1.0, 0.5938, 1.0, 0.8938, 1.0, 0.8249, 1.0, 0.8249, 1.0, 0.8938, 1.0, 0.4688, 1.0, 0.4688, 1.0, 0.5, 1.0, 0.5, 1.0, 0.5312, 1.0, 0.5312, 1.0, 0.5625, 1.0, 0.5625, 1.0, 0.09375, 1.0, 0.9062, 1.0, 0.9062, 1.0, 0.09375, 1.0, 0.6751, 1.0, 0.6062, 1.0, 0.6062, 1.0, 0.6751, 1.0, 0.4375, 1.0, 0.4375, 1.0, 0.4688, 1.0, 0.4688, 1.0, 0.1751, 1.0, 0.1062, 1.0, 0.1062, 1.0, 0.1751, 1.0, 0.5, 1.0, 0.5, 1.0, 0.5312, 1.0, 0.5312, 1.0, 0.9062, 1.0, 0.9062, 1.0, 0.8125, 1.0, 0.8125, 1.0, 0.5, 1.0, 0.5, 1.0, 0.4688, 1.0, 0.4688, 1.0, 0.4062, 1.0, 0.4062, 1.0, 0.3125, 1.0, 0.3125, 1.0, 0.5625, 1.0, 0.5625, 1.0, 0.5312, 1.0, 0.5312, 1.0, 0.09375, 1.0, 0.09375, 1.0, 0.9062, 1.0, 0.9062, 1.0, 0.6875, 1.0, 0.6875, 1.0, 0.5938, 1.0, 0.5938, 1.0, 0.4688, 1.0, 0.4688, 1.0, 0.4375, 1.0, 0.4375, 1.0, 0.1875, 1.0, 0.1875, 1.0, 0.09375, 1.0, 0.09375, 1.0, 0.5312, 1.0, 0.5312, 1.0, 0.5, 1.0, 0.5, 1.0, 0.8125, 1.0, 0.8125, 1.0, 0.6875, 1.0, 0.6875, 1.0, 0.3125, 1.0, 0.3125, 1.0, 0.1875, 1.0, 0.1875, 1.0, 0.5938, 1.0, 0.5938, 1.0, 0.5625, 1.0, 0.5625, 1.0, 0.4375, 1.0, 0.4375, 1.0, 0.4062, 1.0, 0.4062, 1.0, 0.8125, 1.0, 0.1875, 1.0, 0.3125, 1.0, 0.6875, 1.0, 0.9062, 1.0, 0.09375, 1.0, 0.1875, 1.0, 0.8125, 1.0, 0.6875, 1.0, 0.3125, 1.0, 0.4062, 1.0, 0.5938, 1.0, 0.6603, 1.0, 0.6031, 1.0, 0.3969, 1.0, 0.3397, 1.0, 0.8026, 1.0, 0.6988, 1.0, 0.3012, 1.0, 0.1974, 1.0, 0.6109, 1.0, 0.5817, 1.0, 0.4183, 1.0, 0.3891, 1.0, 0.8125, 1.0, 0.1875, 1.0, 0.3125, 1.0, 0.6875, 1.0, 0.6603, 1.0, 0.6031, 1.0, 0.3969, 1.0, 0.3397, 1.0, 0.9062, 1.0, 0.09375, 1.0, 0.1875, 1.0, 0.8125, 1.0, 0.8026, 1.0, 0.6988, 1.0, 0.3012, 1.0, 0.1974, 1.0, 0.6875, 1.0, 0.3125, 1.0, 0.4062, 1.0, 0.5938, 1.0, 0.6109, 1.0, 0.5817, 1.0, 0.4183, 1.0, 0.3891, 1.0, 0.8125, 1.0, 0.1875, 1.0, 0.3125, 1.0, 0.6875, 1.0, 0.9062, 1.0, 0.09375, 1.0, 0.1875, 1.0, 0.8125, 1.0, 0.6875, 1.0, 0.3125, 1.0, 0.4062, 1.0, 0.5938, 1.0, 0.6875, 1.0, 0.5938, 1.0, 0.4062, 1.0, 0.3125, 1.0, 0.8125, 1.0, 0.6875, 1.0, 0.3125, 1.0, 0.1875, 1.0, 0.9062, 1.0, 0.8125, 1.0, 0.1875, 1.0, 0.09375, 1.0, 0.3125, 1.0, 0.6875, 1.0, 0.8125, 1.0, 0.1875, 1.0, 0.1875, 1.0, 0.8125, 1.0, 0.9062, 1.0, 0.09375, 1.0, 0.4062, 1.0, 0.5938, 1.0, 0.6875, 1.0, 0.3125, 1.0, 0.4062, 1.0, 0.3125, 1.0, 0.6875, 1.0, 0.5938, 1.0, 0.3125, 1.0, 0.1875, 1.0, 0.8125, 1.0, 0.6875, 1.0, 0.1875, 1.0, 0.09375, 1.0, 0.9062, 1.0, 0.8125, 1.0, 0.5938, 1.0, 0.4062, 1.0, 0.4375, 1.0, 0.5625, 1.0, 0.5625, 1.0, 0.4375, 1.0, 0.4688, 1.0, 0.5312, 1.0, 0.5312, 1.0, 0.4688, 1.0, 0.5, 1.0, 0.5, 1.0, 0.4375, 1.0, 0.5625, 1.0, 0.5938, 1.0, 0.4062, 1.0, 0.4688, 1.0, 0.5312, 1.0, 0.5625, 1.0, 0.4375, 1.0, 0.5, 1.0, 0.5, 1.0, 0.5312, 1.0, 0.4688, 1.0, 0.5938, 1.0, 0.4062, 1.0, 0.4375, 1.0, 0.5625, 1.0, 0.5625, 1.0, 0.4375, 1.0, 0.4688, 1.0, 0.5312, 1.0, 0.5312, 1.0, 0.4688, 1.0, 0.5, 1.0, 0.5, 1.0, 0.5938, 1.0, 0.4062, 1.0, 0.4375, 1.0, 0.5625, 1.0, 0.5625, 1.0, 0.4375, 1.0, 0.4688, 1.0, 0.5312, 1.0, 0.5312, 1.0, 0.4688, 1.0, 0.5, 1.0, 0.5, 1.0, 0.5, 1.0, 0.5, 1.0, 0.5, 1.0, 0.5, 1.0, 0.5938, 1.0, 0.5625, 1.0, 0.4375, 1.0, 0.4062, 1.0, 0.5625, 1.0, 0.5312, 1.0, 0.4688, 1.0, 0.4375, 1.0, 0.5312, 1.0, 0.5, 1.0, 0.5, 1.0, 0.4688, 1.0, 0.4375, 1.0, 0.4062, 1.0, 0.5938, 1.0, 0.5625, 1.0, 0.4688, 1.0, 0.4375, 1.0, 0.5625, 1.0, 0.5312, 1.0, 0.5, 1.0, 0.4688, 1.0, 0.5312, 1.0, 0.5, 1.0, 0.5938, 1.0, 0.5625, 1.0, 0.4375, 1.0, 0.4062, 1.0, 0.5625, 1.0, 0.5312, 1.0, 0.4688, 1.0, 0.4375, 1.0, 0.5312, 1.0, 0.5, 1.0, 0.5, 1.0, 0.4688, 1.0, 0.5938, 1.0, 0.5625, 1.0, 0.4375, 1.0, 0.4062, 1.0, 0.5625, 1.0, 0.5312, 1.0, 0.4688, 1.0, 0.4375, 1.0, 0.5312, 1.0, 0.5, 1.0, 0.5, 1.0, 0.4688, 1.0, 0.5, 1.0, 0.5, 1.0, 0.5, 1.0, 0.5, 1.0, 0.9062, 1.0, 0.09375, 1.0, 0.9062, 1.0, 0.09375, 1.0, 0.09375, 1.0, 0.9062, 1.0, 0.09375, 1.0, 0.9062, 1.0, 0.9062, 1.0, 0.09375, 1.0, 0.9062, 1.0, 0.09375, 1.0, 0.9062, 1.0, 0.09375, 1.0, 0.9062, 1.0, 0.09375, 1.0, 0.09375, 1.0, 0.9062, 1.0, 0.09375, 1.0, 0.9062, 1.0, 0.9062, 1.0, 0.09375, 1.0, 0.9062, 1.0, 0.09375, 1.0, 0.1871, 0.2943, 0.5101, 0.8382, 0.6524, 0.9618, 0.6191, 0.9057, 0.5625, 1.0, 0.5625, 1.0, 0.5938, 1.0, 0.0, 0.0, 0.0, 0.0, 0.0, 0.0, 0.0, 0.0, 0.0, 0.0, 0.0, 0.0, 0.0, 0.0, 0.0, 0.0, 0.0, 0.0, 0.0, 0.0, 0.0, 0.0, 0.0, 0.0, 0.0, 0.0, 0.0, 0.0, 0.0, 0.0, 0.0, 0.0, 0.0, 0.0, 0.0, 0.0, 0.0, 0.0, 0.0, 0.0, 0.0, 0.0, 0.0, 0.0, 0.0, 0.0, 0.0, 0.0, 0.5625, 1.0, 0.5938, 1.0, 0.5938, 1.0, 0.5625, 1.0, 0.0, 0.0, 0.0, 0.0, 0.0, 0.0, 0.0, 0.0, 0.0, 0.0, 0.0, 0.0, 0.0, 0.0, 0.0, 0.0, 0.0, 0.0, 0.0, 0.0, 0.0, 0.0, 0.0, 0.0, 0.0, 0.0, 0.0, 0.0, 0.0, 0.0, 0.0, 0.0, 0.0, 0.0, 0.0, 0.0, 0.0, 0.0, 0.0, 0.0, 0.0, 0.0, 0.0, 0.0, 0.0, 0.0, 0.0, 0.0, 0.0, 0.0, 0.0, 0.0, 0.0, 0.0, 0.0, 0.0, 0.0, 0.0, 0.0, 0.0, 0.0, 0.0, 0.0, 0.0, 0.0, 0.0, 0.0, 0.0, 0.0, 0.0, 0.0, 0.0, 0.0, 0.0, 0.0, 0.0, 0.0, 0.0, 0.0, 0.0, 0.0, 0.0, 0.0, 0.0, 0.0, 0.0, 0.0, 0.0, 0.0, 0.0, 0.0, 0.0, 0.0, 0.0, 0.0, 0.0, 0.0, 0.0, 0.0, 0.0, 0.0, 0.0, 0.0, 0.0, 0.0, 0.0, 0.0, 0.0, 0.0, 0.0, 0.0, 0.0, 0.0, 0.0, 0.0, 0.0, 0.0, 0.0, 0.0, 0.0, 0.0, 0.0, 0.0, 0.0, 0.0, 0.0, 0.0, 0.0, 0.0, 0.0, 0.0, 0.0, 0.0, 0.0, 0.0, 0.0, 0.0, 0.0, 0.0, 0.0, 0.0, 0.0, 0.3938, 1.0, 0.3249, 1.0, 0.3249, 1.0, 0.3938, 1.0, 0.3938, 1.0, 0.3938, 1.0, 0.3938, 1.0, 0.3938, 1.0, 0.1751, 1.0, 0.1062, 1.0, 0.1062, 1.0, 0.1751, 1.0, 0.3125, 1.0, 0.3125, 1.0, 0.3187, 1.0, 0.3187, 1.0, 0.1751, 1.0, 0.1751, 1.0, 0.1751, 1.0, 0.1751, 1.0, 0.1062, 1.0, 0.1751, 1.0, 0.1751, 1.0, 0.1062, 1.0, 0.2001, 1.0, 0.2001, 1.0, 0.2001, 1.0, 0.2001, 1.0, 0.1875, 1.0, 0.09375, 1.0, 0.09996, 1.0, 0.1813, 1.0, 0.2999, 1.0, 0.2001, 1.0, 0.2001, 1.0, 0.2999, 1.0, 0.2999, 1.0, 0.2999, 1.0, 0.2999, 1.0, 0.2999, 1.0, 0.3249, 1.0, 0.3249, 1.0, 0.3249, 1.0, 0.3249, 1.0, 0.1875, 1.0, 0.1875, 1.0, 0.1938, 1.0, 0.1938, 1.0, 0.3938, 1.0, 0.3249, 1.0, 0.3249, 1.0, 0.3938, 1.0, 0.3938, 1.0, 0.3938, 1.0, 0.3938, 1.0, 0.3938, 1.0, 0.7999, 1.0, 0.7001, 1.0, 0.7001, 1.0, 0.7999, 1.0, 0.3125, 1.0, 0.3125, 1.0, 0.3187, 1.0, 0.3187, 1.0, 0.7999, 1.0, 0.7999, 1.0, 0.7999, 1.0, 0.7999, 1.0, 0.7001, 1.0, 0.7999, 1.0, 0.7999, 1.0, 0.7001, 1.0, 0.8938, 1.0, 0.8249, 1.0, 0.8249, 1.0, 0.8938, 1.0, 0.8125, 1.0, 0.6875, 1.0, 0.6938, 1.0, 0.8062, 1.0, 0.8938, 1.0, 0.8938, 1.0, 0.8938, 1.0, 0.8938, 1.0, 0.8249, 1.0, 0.8938, 1.0, 0.8938, 1.0, 0.8249, 1.0, 0.2001, 1.0, 0.2001, 1.0, 0.2001, 1.0, 0.2001, 1.0, 0.9062, 1.0, 0.8125, 1.0, 0.8187, 1.0, 0.9, 1.0, 0.2999, 1.0, 0.2001, 1.0, 0.2001, 1.0, 0.2999, 1.0, 0.2999, 1.0, 0.2999, 1.0, 0.2999, 1.0, 0.2999, 1.0, 0.8938, 1.0, 0.8249, 1.0, 0.8249, 1.0, 0.8938, 1.0, 0.1875, 1.0, 0.1875, 1.0, 0.1938, 1.0, 0.1938, 1.0, 0.8938, 1.0, 0.8938, 1.0, 0.8938, 1.0, 0.8938, 1.0, 0.8249, 1.0, 0.8938, 1.0, 0.8938, 1.0, 0.8249, 1.0, 0.3249, 1.0, 0.3249, 1.0, 0.3249, 1.0, 0.3249, 1.0, 0.9062, 1.0, 0.8125, 1.0, 0.8187, 1.0, 0.9, 1.0, 0.3938, 1.0, 0.3249, 1.0, 0.3249, 1.0, 0.3938, 1.0, 0.3938, 1.0, 0.3938, 1.0, 0.3938, 1.0, 0.3938, 1.0, 0.6751, 1.0, 0.6062, 1.0, 0.6062, 1.0, 0.6751, 1.0, 0.3125, 1.0, 0.3125, 1.0, 0.3187, 1.0, 0.3187, 1.0, 0.6751, 1.0, 0.6751, 1.0, 0.6751, 1.0, 0.6751, 1.0, 0.6062, 1.0, 0.6751, 1.0, 0.6751, 1.0, 0.6062, 1.0, 0.1751, 1.0, 0.1062, 1.0, 0.1062, 1.0, 0.1751, 1.0, 0.6875, 1.0, 0.5938, 1.0, 0.6, 1.0, 0.6813, 1.0, 0.1751, 1.0, 0.1751, 1.0, 0.1751, 1.0, 0.1751, 1.0, 0.1062, 1.0, 0.1751, 1.0, 0.1751, 1.0, 0.1062, 1.0, 0.7999, 1.0, 0.7001, 1.0, 0.7001, 1.0, 0.7999, 1.0, 0.1875, 1.0, 0.09375, 1.0, 0.09996, 1.0, 0.1813, 1.0, 0.7999, 1.0, 0.7999, 1.0, 0.7999, 1.0, 0.7999, 1.0, 0.7001, 1.0, 0.7999, 1.0, 0.7999, 1.0, 0.7001, 1.0, 0.7999, 1.0, 0.7001, 1.0, 0.7001, 1.0, 0.7999, 1.0, 0.8125, 1.0, 0.6875, 1.0, 0.6938, 1.0, 0.8062, 1.0, 0.7999, 1.0, 0.7999, 1.0, 0.7999, 1.0, 0.7999, 1.0, 0.7001, 1.0, 0.7999, 1.0, 0.7999, 1.0, 0.7001, 1.0, 0.2001, 1.0, 0.2001, 1.0, 0.2001, 1.0, 0.2001, 1.0, 0.8125, 1.0, 0.6875, 1.0, 0.6938, 1.0, 0.8062, 1.0, 0.2999, 1.0, 0.2001, 1.0, 0.2001, 1.0, 0.2999, 1.0, 0.2999, 1.0, 0.2999, 1.0, 0.2999, 1.0, 0.2999, 1.0, 0.8938, 1.0, 0.8249, 1.0, 0.8249, 1.0, 0.8938, 1.0, 0.1875, 1.0, 0.1875, 1.0, 0.1938, 1.0, 0.1938, 1.0, 0.8938, 1.0, 0.8938, 1.0, 0.8938, 1.0, 0.8938, 1.0, 0.8249, 1.0, 0.8938, 1.0, 0.8938, 1.0, 0.8249, 1.0, 0.6751, 1.0, 0.6062, 1.0, 0.6062, 1.0, 0.6751, 1.0, 0.9062, 1.0, 0.8125, 1.0, 0.8187, 1.0, 0.9, 1.0, 0.6751, 1.0, 0.6751, 1.0, 0.6751, 1.0, 0.6751, 1.0, 0.6062, 1.0, 0.6751, 1.0, 0.6751, 1.0, 0.6062, 1.0, 0.1751, 1.0, 0.1062, 1.0, 0.1062, 1.0, 0.1751, 1.0, 0.6875, 1.0, 0.5938, 1.0, 0.6, 1.0, 0.6813, 1.0, 0.1751, 1.0, 0.1751, 1.0, 0.1751, 1.0, 0.1751, 1.0, 0.1062, 1.0, 0.1751, 1.0, 0.1751, 1.0, 0.1062, 1.0, 0.1871, 0.2943, 0.5101, 0.8382, 0.5101, 0.8382, 0.1871, 0.2943, 0.1875, 1.0, 0.09375, 1.0, 0.09996, 1.0, 0.1813, 1.0, 0.6191, 0.9057, 0.1871, 0.2943, 0.1871, 0.2943, 0.6191, 0.9057, 0.6524, 0.9618, 0.6191, 0.9057, 0.6191, 0.9057, 0.6524, 0.9618, 0.0, 0.0, 0.0, 0.0, 0.0, 0.0, 0.0, 0.0, 0.0, 0.0, 0.5938, 1.0, 0.5519, 0.9191, 0.09357, 0.1471, 0.4062, 1.0, 0.3125, 1.0, 0.3187, 1.0, 0.4, 1.0, 0.3125, 1.0, 0.4062, 1.0, 0.4, 1.0, 0.3187, 1.0, 0.4062, 1.0, 0.4062, 1.0, 0.4, 1.0, 0.4, 1.0, 0.3249, 1.0, 0.3938, 1.0, 0.3938, 1.0, 0.3249, 1.0, 0.1875, 1.0, 0.1875, 1.0, 0.1813, 1.0, 0.1813, 1.0, 0.09375, 1.0, 0.09375, 1.0, 0.09996, 1.0, 0.09996, 1.0, 0.09375, 1.0, 0.1875, 1.0, 0.1813, 1.0, 0.09996, 1.0, 0.1062, 1.0, 0.1062, 1.0, 0.1062, 1.0, 0.1062, 1.0, 0.3125, 1.0, 0.1875, 1.0, 0.1938, 1.0, 0.3062, 1.0, 0.1875, 1.0, 0.3125, 1.0, 0.3062, 1.0, 0.1938, 1.0, 0.3125, 1.0, 0.3125, 1.0, 0.3062, 1.0, 0.3062, 1.0, 0.2001, 1.0, 0.2999, 1.0, 0.2999, 1.0, 0.2001, 1.0, 0.4062, 1.0, 0.3125, 1.0, 0.3187, 1.0, 0.4, 1.0, 0.3125, 1.0, 0.4062, 1.0, 0.4, 1.0, 0.3187, 1.0, 0.4062, 1.0, 0.4062, 1.0, 0.4, 1.0, 0.4, 1.0, 0.3249, 1.0, 0.3938, 1.0, 0.3938, 1.0, 0.3249, 1.0, 0.8125, 1.0, 0.8125, 1.0, 0.8062, 1.0, 0.8062, 1.0, 0.6875, 1.0, 0.6875, 1.0, 0.6938, 1.0, 0.6938, 1.0, 0.6875, 1.0, 0.8125, 1.0, 0.8062, 1.0, 0.6938, 1.0, 0.7001, 1.0, 0.7001, 1.0, 0.7001, 1.0, 0.7001, 1.0, 0.9062, 1.0, 0.9062, 1.0, 0.9, 1.0, 0.9, 1.0, 0.8125, 1.0, 0.8125, 1.0, 0.8187, 1.0, 0.8187, 1.0, 0.8125, 1.0, 0.9062, 1.0, 0.9, 1.0, 0.8187, 1.0, 0.8249, 1.0, 0.8249, 1.0, 0.8249, 1.0, 0.8249, 1.0, 0.3125, 1.0, 0.1875, 1.0, 0.1938, 1.0, 0.3062, 1.0, 0.1875, 1.0, 0.3125, 1.0, 0.3062, 1.0, 0.1938, 1.0, 0.3125, 1.0, 0.3125, 1.0, 0.3062, 1.0, 0.3062, 1.0, 0.2001, 1.0, 0.2999, 1.0, 0.2999, 1.0, 0.2001, 1.0, 0.9062, 1.0, 0.9062, 1.0, 0.9, 1.0, 0.9, 1.0, 0.8125, 1.0, 0.8125, 1.0, 0.8187, 1.0, 0.8187, 1.0, 0.8125, 1.0, 0.9062, 1.0, 0.9, 1.0, 0.8187, 1.0, 0.8249, 1.0, 0.8249, 1.0, 0.8249, 1.0, 0.8249, 1.0, 0.4062, 1.0, 0.3125, 1.0, 0.3187, 1.0, 0.4, 1.0, 0.3125, 1.0, 0.4062, 1.0, 0.4, 1.0, 0.3187, 1.0, 0.4062, 1.0, 0.4062, 1.0, 0.4, 1.0, 0.4, 1.0, 0.3249, 1.0, 0.3938, 1.0, 0.3938, 1.0, 0.3249, 1.0, 0.6875, 1.0, 0.6875, 1.0, 0.6813, 1.0, 0.6813, 1.0, 0.5938, 1.0, 0.5938, 1.0, 0.6, 1.0, 0.6, 1.0, 0.5938, 1.0, 0.6875, 1.0, 0.6813, 1.0, 0.6, 1.0, 0.6062, 1.0, 0.6062, 1.0, 0.6062, 1.0, 0.6062, 1.0, 0.1875, 1.0, 0.1875, 1.0, 0.1813, 1.0, 0.1813, 1.0, 0.09375, 1.0, 0.09375, 1.0, 0.09996, 1.0, 0.09996, 1.0, 0.09375, 1.0, 0.1875, 1.0, 0.1813, 1.0, 0.09996, 1.0, 0.1062, 1.0, 0.1062, 1.0, 0.1062, 1.0, 0.1062, 1.0, 0.8125, 1.0, 0.8125, 1.0, 0.8062, 1.0, 0.8062, 1.0, 0.6875, 1.0, 0.6875, 1.0, 0.6938, 1.0, 0.6938, 1.0, 0.6875, 1.0, 0.8125, 1.0, 0.8062, 1.0, 0.6938, 1.0, 0.7001, 1.0, 0.7001, 1.0, 0.7001, 1.0, 0.7001, 1.0, 0.8125, 1.0, 0.8125, 1.0, 0.8062, 1.0, 0.8062, 1.0, 0.6875, 1.0, 0.6875, 1.0, 0.6938, 1.0, 0.6938, 1.0, 0.6875, 1.0, 0.8125, 1.0, 0.8062, 1.0, 0.6938, 1.0, 0.7001, 1.0, 0.7001, 1.0, 0.7001, 1.0, 0.7001, 1.0, 0.3125, 1.0, 0.1875, 1.0, 0.1938, 1.0, 0.3062, 1.0, 0.1875, 1.0, 0.3125, 1.0, 0.3062, 1.0, 0.1938, 1.0, 0.3125, 1.0, 0.3125, 1.0, 0.3062, 1.0, 0.3062, 1.0, 0.2001, 1.0, 0.2999, 1.0, 0.2999, 1.0, 0.2001, 1.0, 0.9062, 1.0, 0.9062, 1.0, 0.9, 1.0, 0.9, 1.0, 0.8125, 1.0, 0.8125, 1.0, 0.8187, 1.0, 0.8187, 1.0, 0.8125, 1.0, 0.9062, 1.0, 0.9, 1.0, 0.8187, 1.0, 0.8249, 1.0, 0.8249, 1.0, 0.8249, 1.0, 0.8249, 1.0, 0.6875, 1.0, 0.6875, 1.0, 0.6813, 1.0, 0.6813, 1.0, 0.5938, 1.0, 0.5938, 1.0, 0.6, 1.0, 0.6, 1.0, 0.5938, 1.0, 0.6875, 1.0, 0.6813, 1.0, 0.6, 1.0, 0.6062, 1.0, 0.6062, 1.0, 0.6062, 1.0, 0.6062, 1.0, 0.1875, 1.0, 0.1875, 1.0, 0.1813, 1.0, 0.1813, 1.0, 0.09375, 1.0, 0.09375, 1.0, 0.09996, 1.0, 0.09996, 1.0, 0.09375, 1.0, 0.1875, 1.0, 0.1813, 1.0, 0.09996, 1.0, 0.1062, 1.0, 0.1062, 1.0, 0.1062, 1.0, 0.1062, 1.0, 0.6875, 1.0, 0.0, 0.0, 0.09357, 0.1471, 0.6533, 0.9529, 0.5938, 1.0, 0.6875, 1.0, 0.6699, 0.9809, 0.5519, 0.9191, 0.6875, 1.0, 0.6875, 1.0, 0.6533, 0.9529, 0.6699, 0.9809, 0.5101, 0.8382, 0.6524, 0.9618, 0.6524, 0.9618, 0.5101, 0.8382, 0.0, 0.0, 0.0, 0.0, 0.0, 0.0, 0.0, 0.0, 0.0, 0.0, 0.0, 0.0, 0.0, 0.0, 0.0, 0.0, 0.0, 0.0, 0.0, 0.0, 0.0, 0.0, 0.0, 0.0, 0.0, 0.0, 0.0, 0.0, 0.0, 0.0, 0.0, 0.0, 0.3249, 1.0, 0.3249, 1.0, 0.3249, 1.0, 0.3249, 1.0, 0.0, 0.0, 0.0, 0.0, 0.0, 0.0, 0.0, 0.0, 0.0, 0.0, 0.0, 0.0, 0.0, 0.0, 0.0, 0.0, 0.0, 0.0, 0.0, 0.0, 0.0, 0.0, 0.0, 0.0, 0.0, 0.0, 0.0, 0.0, 0.0, 0.0, 0.0, 0.0, 0.0, 0.0, 0.0, 0.0, 0.0, 0.0, 0.0, 0.0, 0.0, 0.0, 0.0, 0.0, 0.0, 0.0, 0.0, 0.0, 0.0, 0.0, 0.0, 0.0, 0.0, 0.0, 0.0, 0.0, 0.0, 0.0, 0.0, 0.0, 0.0, 0.0, 0.0, 0.0, 0.0, 0.0, 0.0, 0.0, 0.0, 0.0, 0.0, 0.0, 0.0, 0.0, 0.0, 0.0, 0.0, 0.0, 0.0, 0.0, 0.3187, 1.0, 0.3187, 1.0, 0.3249, 1.0, 0.3249, 1.0, 0.4, 1.0, 0.3187, 1.0, 0.3249, 1.0, 0.3938, 1.0, 0.3938, 1.0, 0.3249, 1.0, 0.3187, 1.0, 0.4, 1.0, 0.3938, 1.0, 0.3938, 1.0, 0.4, 1.0, 0.4, 1.0, 0.1813, 1.0, 0.09996, 1.0, 0.1062, 1.0, 0.1751, 1.0, 0.1813, 1.0, 0.1813, 1.0, 0.1751, 1.0, 0.1751, 1.0, 0.09996, 1.0, 0.09996, 1.0, 0.1062, 1.0, 0.1062, 1.0, 0.1751, 1.0, 0.1062, 1.0, 0.09996, 1.0, 0.1813, 1.0, 0.2001, 1.0, 0.2001, 1.0, 0.1938, 1.0, 0.1938, 1.0, 0.3062, 1.0, 0.1938, 1.0, 0.2001, 1.0, 0.2999, 1.0, 0.2999, 1.0, 0.2001, 1.0, 0.1938, 1.0, 0.3062, 1.0, 0.2999, 1.0, 0.2999, 1.0, 0.3062, 1.0, 0.3062, 1.0, 0.3187, 1.0, 0.3187, 1.0, 0.3249, 1.0, 0.3249, 1.0, 0.4, 1.0, 0.3187, 1.0, 0.3249, 1.0, 0.3938, 1.0, 0.3938, 1.0, 0.3249, 1.0, 0.3187, 1.0, 0.4, 1.0, 0.3938, 1.0, 0.3938, 1.0, 0.4, 1.0, 0.4, 1.0, 0.8062, 1.0, 0.6938, 1.0, 0.7001, 1.0, 0.7999, 1.0, 0.8062, 1.0, 0.8062, 1.0, 0.7999, 1.0, 0.7999, 1.0, 0.7001, 1.0, 0.7001, 1.0, 0.6938, 1.0, 0.6938, 1.0, 0.7999, 1.0, 0.7001, 1.0, 0.6938, 1.0, 0.8062, 1.0, 0.9, 1.0, 0.8187, 1.0, 0.8249, 1.0, 0.8938, 1.0, 0.9, 1.0, 0.9, 1.0, 0.8938, 1.0, 0.8938, 1.0, 0.8249, 1.0, 0.8249, 1.0, 0.8187, 1.0, 0.8187, 1.0, 0.8938, 1.0, 0.8249, 1.0, 0.8187, 1.0, 0.9, 1.0, 0.2001, 1.0, 0.2001, 1.0, 0.1938, 1.0, 0.1938, 1.0, 0.3062, 1.0, 0.1938, 1.0, 0.2001, 1.0, 0.2999, 1.0, 0.2999, 1.0, 0.2001, 1.0, 0.1938, 1.0, 0.3062, 1.0, 0.2999, 1.0, 0.2999, 1.0, 0.3062, 1.0, 0.3062, 1.0, 0.9, 1.0, 0.8187, 1.0, 0.8249, 1.0, 0.8938, 1.0, 0.9, 1.0, 0.9, 1.0, 0.8938, 1.0, 0.8938, 1.0, 0.8187, 1.0, 0.8187, 1.0, 0.8249, 1.0, 0.8249, 1.0, 0.8938, 1.0, 0.8249, 1.0, 0.8187, 1.0, 0.9, 1.0, 0.3187, 1.0, 0.3187, 1.0, 0.3249, 1.0, 0.3249, 1.0, 0.4, 1.0, 0.3187, 1.0, 0.3249, 1.0, 0.3938, 1.0, 0.3938, 1.0, 0.3249, 1.0, 0.3187, 1.0, 0.4, 1.0, 0.4, 1.0, 0.4, 1.0, 0.3938, 1.0, 0.3938, 1.0, 0.6813, 1.0, 0.6, 1.0, 0.6062, 1.0, 0.6751, 1.0, 0.6813, 1.0, 0.6813, 1.0, 0.6751, 1.0, 0.6751, 1.0, 0.6, 1.0, 0.6, 1.0, 0.6062, 1.0, 0.6062, 1.0, 0.6751, 1.0, 0.6062, 1.0, 0.6, 1.0, 0.6813, 1.0, 0.1813, 1.0, 0.09996, 1.0, 0.1062, 1.0, 0.1751, 1.0, 0.1813, 1.0, 0.1813, 1.0, 0.1751, 1.0, 0.1751, 1.0, 0.1062, 1.0, 0.1062, 1.0, 0.09996, 1.0, 0.09996, 1.0, 0.1751, 1.0, 0.1062, 1.0, 0.09996, 1.0, 0.1813, 1.0, 0.8062, 1.0, 0.6938, 1.0, 0.7001, 1.0, 0.7999, 1.0, 0.7999, 1.0, 0.7999, 1.0, 0.8062, 1.0, 0.8062, 1.0, 0.7001, 1.0, 0.7001, 1.0, 0.6938, 1.0, 0.6938, 1.0, 0.7999, 1.0, 0.7001, 1.0, 0.6938, 1.0, 0.8062, 1.0, 0.8062, 1.0, 0.6938, 1.0, 0.7001, 1.0, 0.7999, 1.0, 0.8062, 1.0, 0.8062, 1.0, 0.7999, 1.0, 0.7999, 1.0, 0.6938, 1.0, 0.6938, 1.0, 0.7001, 1.0, 0.7001, 1.0, 0.7999, 1.0, 0.7001, 1.0, 0.6938, 1.0, 0.8062, 1.0, 0.2001, 1.0, 0.2001, 1.0, 0.1938, 1.0, 0.1938, 1.0, 0.3062, 1.0, 0.1938, 1.0, 0.2001, 1.0, 0.2999, 1.0, 0.2999, 1.0, 0.2001, 1.0, 0.1938, 1.0, 0.3062, 1.0, 0.2999, 1.0, 0.2999, 1.0, 0.3062, 1.0, 0.3062, 1.0, 0.9, 1.0, 0.8187, 1.0, 0.8249, 1.0, 0.8938, 1.0, 0.9, 1.0, 0.9, 1.0, 0.8938, 1.0, 0.8938, 1.0, 0.8249, 1.0, 0.8249, 1.0, 0.8187, 1.0, 0.8187, 1.0, 0.8938, 1.0, 0.8249, 1.0, 0.8187, 1.0, 0.9, 1.0, 0.6813, 1.0, 0.6, 1.0, 0.6062, 1.0, 0.6751, 1.0, 0.6751, 1.0, 0.6751, 1.0, 0.6813, 1.0, 0.6813, 1.0, 0.6, 1.0, 0.6, 1.0, 0.6062, 1.0, 0.6062, 1.0, 0.6751, 1.0, 0.6062, 1.0, 0.6, 1.0, 0.6813, 1.0, 0.1813, 1.0, 0.09996, 1.0, 0.1062, 1.0, 0.1751, 1.0, 0.1813, 1.0, 0.1813, 1.0, 0.1751, 1.0, 0.1751, 1.0, 0.1062, 1.0, 0.1062, 1.0, 0.09996, 1.0, 0.09996, 1.0, 0.1751, 1.0, 0.1062, 1.0, 0.09996, 1.0, 0.1813, 1.0, 0.09357, 0.1471, 0.5519, 0.9191, 0.5101, 0.8382, 0.1871, 0.2943, 0.6533, 0.9529, 0.09357, 0.1471, 0.1871, 0.2943, 0.6191, 0.9057, 0.6524, 0.9618, 0.5101, 0.8382, 0.5519, 0.9191, 0.6699, 0.9809, 0.6699, 0.9809, 0.6533, 0.9529, 0.6191, 0.9057, 0.6524, 0.9618, 0.0, 0.0, 0.0, 0.0, 0.0, 0.0, 0.0, 0.0, 0.0, 0.0, 0.0, 0.0, 0.0, 0.0, 0.0, 0.0, 0.0, 0.0, 0.0, 0.0, 0.0, 0.0, 0.0, 0.0, 0.0, 0.0, 0.0, 0.0, 0.0, 0.0, 0.0, 0.0, 0.0, 0.0, 0.0, 0.0, 0.0, 0.0, 0.0, 0.0, 0.0, 0.0, 0.0, 0.0, 0.0, 0.0, 0.0, 0.0, 0.0, 0.0, 0.0, 0.0, 0.0, 0.0, 0.0, 0.0, 0.0, 0.0, 0.0, 0.0, 0.0, 0.0, 0.0, 0.0, 0.0, 0.0, 0.0, 0.0, 0.0, 0.0, 0.0, 0.0, 0.3397, 1.0, 0.6603, 1.0, 0.6603, 1.0, 0.3397, 1.0, 0.3969, 1.0, 0.3397, 1.0, 0.3397, 1.0, 0.3969, 1.0, 0.8026, 1.0, 0.6988, 1.0, 0.6988, 1.0, 0.8026, 1.0, 0.8125, 1.0, 0.6875, 1.0, 0.6453, 1.0, 0.7364, 1.0, 0.1974, 1.0, 0.8026, 1.0, 0.8026, 1.0, 0.1974, 1.0, 0.3012, 1.0, 0.1974, 1.0, 0.1974, 1.0, 0.3012, 1.0, 0.6109, 1.0, 0.5817, 1.0, 0.5817, 1.0, 0.6109, 1.0, 0.9062, 1.0, 0.8125, 1.0, 0.7556, 1.0, 0.8544, 1.0, 0.3891, 1.0, 0.6109, 1.0, 0.6109, 1.0, 0.3891, 1.0, 0.4183, 1.0, 0.3891, 1.0, 0.3891, 1.0, 0.4183, 1.0, 0.6603, 1.0, 0.6031, 1.0, 0.6031, 1.0, 0.6603, 1.0, 0.6875, 1.0, 0.5938, 1.0, 0.5877, 1.0, 0.6492, 1.0, 0.3397, 1.0, 0.6603, 1.0, 0.6603, 1.0, 0.3397, 1.0, 0.3969, 1.0, 0.3397, 1.0, 0.3397, 1.0, 0.3969, 1.0, 0.8026, 1.0, 0.6988, 1.0, 0.6988, 1.0, 0.8026, 1.0, 0.8125, 1.0, 0.6875, 1.0, 0.6453, 1.0, 0.7364, 1.0, 0.1974, 1.0, 0.8026, 1.0, 0.8026, 1.0, 0.1974, 1.0, 0.3012, 1.0, 0.1974, 1.0, 0.1974, 1.0, 0.3012, 1.0, 0.6109, 1.0, 0.5817, 1.0, 0.5817, 1.0, 0.6109, 1.0, 0.9062, 1.0, 0.8125, 1.0, 0.7556, 1.0, 0.8544, 1.0, 0.3891, 1.0, 0.6109, 1.0, 0.6109, 1.0, 0.3891, 1.0, 0.4183, 1.0, 0.3891, 1.0, 0.3891, 1.0, 0.4183, 1.0, 0.6875, 1.0, 0.5938, 1.0, 0.5877, 1.0, 0.6492, 1.0, 0.1875, 1.0, 0.8125, 1.0, 0.7364, 1.0, 0.2636, 1.0, 0.6875, 1.0, 0.3125, 1.0, 0.3547, 1.0, 0.6453, 1.0, 0.3125, 1.0, 0.1875, 1.0, 0.2636, 1.0, 0.3547, 1.0, 0.6031, 1.0, 0.3969, 1.0, 0.3969, 1.0, 0.6031, 1.0, 0.09375, 1.0, 0.9062, 1.0, 0.8544, 1.0, 0.1456, 1.0, 0.8125, 1.0, 0.1875, 1.0, 0.2444, 1.0, 0.7556, 1.0, 0.1875, 1.0, 0.09375, 1.0, 0.1456, 1.0, 0.2444, 1.0, 0.6988, 1.0, 0.3012, 1.0, 0.3012, 1.0, 0.6988, 1.0, 0.3125, 1.0, 0.6875, 1.0, 0.6492, 1.0, 0.3508, 1.0, 0.5938, 1.0, 0.4062, 1.0, 0.4123, 1.0, 0.5877, 1.0, 0.4062, 1.0, 0.3125, 1.0, 0.3508, 1.0, 0.4123, 1.0, 0.5817, 1.0, 0.4183, 1.0, 0.4183, 1.0, 0.5817, 1.0, 0.1875, 1.0, 0.8125, 1.0, 0.7364, 1.0, 0.2636, 1.0, 0.6875, 1.0, 0.3125, 1.0, 0.3547, 1.0, 0.6453, 1.0, 0.3125, 1.0, 0.1875, 1.0, 0.2636, 1.0, 0.3547, 1.0, 0.6031, 1.0, 0.3969, 1.0, 0.3969, 1.0, 0.6031, 1.0, 0.09375, 1.0, 0.9062, 1.0, 0.8544, 1.0, 0.1456, 1.0, 0.8125, 1.0, 0.1875, 1.0, 0.2444, 1.0, 0.7556, 1.0, 0.1875, 1.0, 0.09375, 1.0, 0.1456, 1.0, 0.2444, 1.0, 0.6988, 1.0, 0.3012, 1.0, 0.3012, 1.0, 0.6988, 1.0, 0.3125, 1.0, 0.6875, 1.0, 0.6492, 1.0, 0.3508, 1.0, 0.5938, 1.0, 0.4062, 1.0, 0.4123, 1.0, 0.5877, 1.0, 0.4062, 1.0, 0.3125, 1.0, 0.3508, 1.0, 0.4123, 1.0, 0.5817, 1.0, 0.4183, 1.0, 0.4183, 1.0, 0.5817, 1.0, 0.7364, 1.0, 0.6453, 1.0, 0.6031, 1.0, 0.6603, 1.0, 0.6603, 1.0, 0.3397, 1.0, 0.2636, 1.0, 0.7364, 1.0, 0.6453, 1.0, 0.3547, 1.0, 0.3969, 1.0, 0.6031, 1.0, 0.3547, 1.0, 0.2636, 1.0, 0.3397, 1.0, 0.3969, 1.0, 0.8544, 1.0, 0.7556, 1.0, 0.6988, 1.0, 0.8026, 1.0, 0.8026, 1.0, 0.1974, 1.0, 0.1456, 1.0, 0.8544, 1.0, 0.7556, 1.0, 0.2444, 1.0, 0.3012, 1.0, 0.6988, 1.0, 0.2444, 1.0, 0.1456, 1.0, 0.1974, 1.0, 0.3012, 1.0, 0.6492, 1.0, 0.5877, 1.0, 0.5817, 1.0, 0.6109, 1.0, 0.6109, 1.0, 0.3891, 1.0, 0.3508, 1.0, 0.6492, 1.0, 0.5877, 1.0, 0.4123, 1.0, 0.4183, 1.0, 0.5817, 1.0, 0.4123, 1.0, 0.3508, 1.0, 0.3891, 1.0, 0.4183, 1.0, 0.7364, 1.0, 0.6453, 1.0, 0.6031, 1.0, 0.6603, 1.0, 0.6603, 1.0, 0.3397, 1.0, 0.2636, 1.0, 0.7364, 1.0, 0.6453, 1.0, 0.3547, 1.0, 0.3969, 1.0, 0.6031, 1.0, 0.3547, 1.0, 0.2636, 1.0, 0.3397, 1.0, 0.3969, 1.0, 0.8544, 1.0, 0.7556, 1.0, 0.6988, 1.0, 0.8026, 1.0, 0.8026, 1.0, 0.1974, 1.0, 0.1456, 1.0, 0.8544, 1.0, 0.7556, 1.0, 0.2444, 1.0, 0.3012, 1.0, 0.6988, 1.0, 0.2444, 1.0, 0.1456, 1.0, 0.1974, 1.0, 0.3012, 1.0, 0.6492, 1.0, 0.5877, 1.0, 0.5817, 1.0, 0.6109, 1.0, 0.6109, 1.0, 0.3891, 1.0, 0.3508, 1.0, 0.6492, 1.0, 0.5877, 1.0, 0.4123, 1.0, 0.4183, 1.0, 0.5817, 1.0, 0.4123, 1.0, 0.3508, 1.0, 0.3891, 1.0, 0.4183, 1.0, 0.6603, 1.0, 0.6031, 1.0, 0.6031, 1.0, 0.6603, 1.0])
me_cylinder_001.update()

# ---- objects
ob_cylinder_001 = bpy.data.objects.new('Cylinder.001', me_cylinder_001)

# ---- transforms, parenting, visibility, modifiers, constraints
ob_cylinder_001.location = (-0.003825, 0.1261, 0.7829)
ob_cylinder_001.rotation_euler = (1.571, -0.0, -3.142)

# ---- collection membership
col_collection.objects.link(ob_cylinder_001)

# ---- scene / render settings (as saved in the file)
scene.frame_start = 1; scene.frame_end = 250; scene.frame_set(0)
scene.render.engine = 'BLENDER_EEVEE_NEXT'
bpy.context.view_layer.update()

# ---- added for rendering (the .blend has no active camera and no usable light): camera, sun
cam_auto = bpy.data.cameras.new('AutoCamera')
cam_auto.lens = 50.0
cam_auto.sensor_width = 36.0
cam_auto.clip_end = 1000.0
ob_auto_camera = bpy.data.objects.new('AutoCamera', cam_auto)
scene.collection.objects.link(ob_auto_camera)
ob_auto_camera.location = (5.79186, -6.65023, 5.61434)
ob_auto_camera.rotation_euler = (1.09748, -7.21219e-08, 0.694738)
scene.camera = ob_auto_camera
light_auto_sun = bpy.data.lights.new('AutoSun', 'SUN')
light_auto_sun.energy = 3.0
light_auto_sun.angle = 0.0523599
ob_auto_sun = bpy.data.objects.new('AutoSun', light_auto_sun)
scene.collection.objects.link(ob_auto_sun)
ob_auto_sun.rotation_euler = (0.872665, 0.174533, 0.523599)
bpy.context.view_layer.update()

